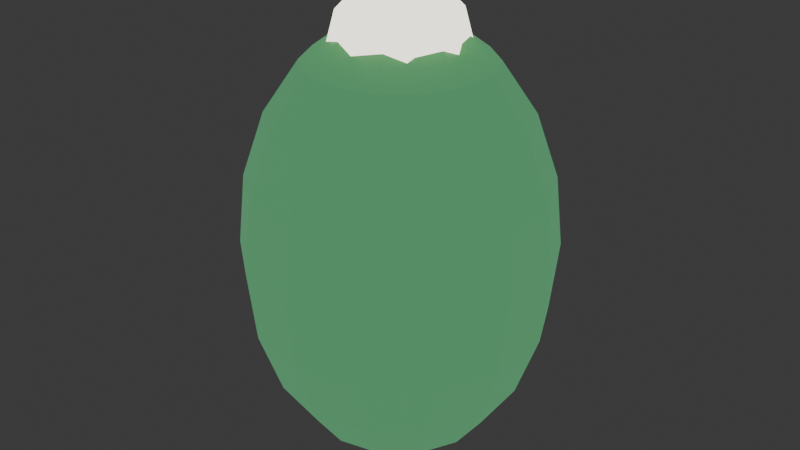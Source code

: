 # Source: semilla_explosiva.blend  (saved by Blender 4.5.92; exported with 4.5.12 LTS)
import bpy
from mathutils import Matrix  # noqa: F401  (used for matrix-valued properties, if any)

bpy.ops.wm.read_factory_settings(use_empty=True)
scene = bpy.context.scene
scene.name = 'Scene'

# ---- collections
col_collection = bpy.data.collections.new('Collection'); scene.collection.children.link(col_collection)

# ---- materials (node trees are filled in below, after node groups)
mat_mat_brote_verde = bpy.data.materials.new('Mat_Brote_Verde')
mat_mat_corazon_asili = bpy.data.materials.new('Mat_Corazon_Asili')

# ---- material node trees
mat_mat_brote_verde.use_nodes = True; mat_mat_brote_verde.node_tree.nodes.clear()
_N = mat_mat_brote_verde.node_tree.nodes; _L = mat_mat_brote_verde.node_tree.links
n0 = _N.new('ShaderNodeBsdfPrincipled'); n0.name = 'Principled BSDF'; n0.location = (-200, 100)
n0.inputs[0].default_value = (0.159, 0.624, 0.07819, 1.0)
n0.inputs[2].default_value = 0.4
n0.inputs[27].default_value = (0.2384, 0.8632, 0.4125, 1.0)
n0.inputs[28].default_value = 0.3
n1 = _N.new('ShaderNodeOutputMaterial'); n1.name = 'Material Output'; n1.location = (200, 100)
_L.new(n0.outputs[0], n1.inputs[0])
n1.is_active_output = True
mat_mat_corazon_asili.use_nodes = True; mat_mat_corazon_asili.node_tree.nodes.clear()
_N = mat_mat_corazon_asili.node_tree.nodes; _L = mat_mat_corazon_asili.node_tree.links
n0 = _N.new('ShaderNodeBsdfPrincipled'); n0.name = 'Principled BSDF'; n0.location = (-200, 100)
n0.inputs[0].default_value = (0.7379, 0.2789, 0.016, 1.0)
n0.inputs[2].default_value = 0.2
n0.inputs[27].default_value = (1.0, 0.9387, 0.807, 1.0)
n0.inputs[28].default_value = 2.2
n1 = _N.new('ShaderNodeOutputMaterial'); n1.name = 'Material Output'; n1.location = (200, 100)
_L.new(n0.outputs[0], n1.inputs[0])
n1.is_active_output = True

# ---- world
world_world = bpy.data.worlds.new('World'); scene.world = world_world
world_world.use_nodes = True; world_world.node_tree.nodes.clear()
_N = world_world.node_tree.nodes; _L = world_world.node_tree.links
n0 = _N.new('ShaderNodeOutputWorld'); n0.name = 'World Output'; n0.location = (200, 100)
n1 = _N.new('ShaderNodeBackground'); n1.name = 'Background'; n1.location = (-200, 100)
n1.inputs[0].default_value = (0.05088, 0.05088, 0.05088, 1.0)
_L.new(n1.outputs[0], n0.inputs[0])
n0.is_active_output = True
world_world.color = (0.05088, 0.05088, 0.05088)
world_world.sun_shadow_jitter_overblur = 0.0

# ---- meshes
me_sphere = bpy.data.meshes.new('Sphere')
me_sphere.from_pydata([(0.0, 0.06798, 0.2092), (0.0, 0.178, 0.1293), (0.0, 0.2092, 0.06798), (0.0, 0.22, 0.0), (0.0, 0.2092, -0.06798), (0.0, 0.1293, -0.178), (0.0, 0.06798, -0.2092), (0.0, 0.0, 0.22), (0.0295, 0.06125, 0.2092), (0.05611, 0.1165, 0.178), (0.07722, 0.1604, 0.1293), (0.09078, 0.1885, 0.06798), (0.09545, 0.1982, 0.0), (0.09078, 0.1885, -0.06798), (0.07722, 0.1604, -0.1293), (0.05611, 0.1165, -0.178), (0.0295, 0.06125, -0.2092), (0.05315, 0.04239, 0.2092), (0.1011, 0.08063, 0.178), (0.1392, 0.111, 0.1293), (0.1636, 0.1305, 0.06798), (0.172, 0.1372, 0.0), (0.1636, 0.1305, -0.06798), (0.1392, 0.111, -0.1293), (0.1011, 0.08063, -0.178), (0.05315, 0.04239, -0.2092), (0.06628, 0.01513, 0.2092), (0.1261, 0.02877, 0.178), (0.1735, 0.03961, 0.1293), (0.204, 0.04656, 0.06798), (0.2145, 0.04895, 0.0), (0.204, 0.04656, -0.06798), (0.1735, 0.03961, -0.1293), (0.1261, 0.02877, -0.178), (0.06628, 0.01513, -0.2092), (0.06628, -0.01513, 0.2092), (0.1261, -0.02877, 0.178), (0.1735, -0.03961, 0.1293), (0.204, -0.04656, 0.06798), (0.2145, -0.04895, 0.0), (0.204, -0.04656, -0.06798), (0.1735, -0.03961, -0.1293), (0.1261, -0.02877, -0.178), (0.06628, -0.01513, -0.2092), (0.05315, -0.04239, 0.2092), (0.1011, -0.08063, 0.178), (0.1392, -0.111, 0.1293), (0.1636, -0.1305, 0.06798), (0.172, -0.1372, 0.0), (0.1636, -0.1305, -0.06798), (0.1392, -0.111, -0.1293), (0.1011, -0.08063, -0.178), (0.05315, -0.04239, -0.2092), (0.0295, -0.06125, 0.2092), (0.05611, -0.1165, 0.178), (0.07722, -0.1604, 0.1293), (0.09078, -0.1885, 0.06798), (0.09545, -0.1982, 0.0), (0.09078, -0.1885, -0.06798), (0.07722, -0.1604, -0.1293), (0.05611, -0.1165, -0.178), (0.0295, -0.06125, -0.2092), (-1.676e-08, -0.06798, 0.2092), (-2.235e-08, -0.1293, 0.178), (-2.235e-08, -0.178, 0.1293), (-4.47e-08, -0.2092, 0.06798), (-3.725e-08, -0.22, 0.0), (-4.47e-08, -0.2092, -0.06798), (-2.235e-08, -0.178, -0.1293), (-2.235e-08, -0.1293, -0.178), (-1.676e-08, -0.06798, -0.2092), (-0.0295, -0.06125, 0.2092), (-0.05611, -0.1165, 0.178), (-0.07722, -0.1604, 0.1293), (-0.09078, -0.1885, 0.06798), (-0.09545, -0.1982, 0.0), (-0.09078, -0.1885, -0.06798), (-0.07722, -0.1604, -0.1293), (-0.05611, -0.1165, -0.178), (-0.0295, -0.06125, -0.2092), (-0.05315, -0.04239, 0.2092), (-0.1011, -0.08063, 0.178), (-0.1392, -0.111, 0.1293), (-0.1636, -0.1305, 0.06798), (-0.172, -0.1372, 0.0), (-0.1636, -0.1305, -0.06798), (-0.1392, -0.111, -0.1293), (-0.1011, -0.08063, -0.178), (-0.05315, -0.04239, -0.2092), (0.0, 0.0, -0.22), (-0.06628, -0.01513, 0.2092), (-0.1261, -0.02877, 0.178), (-0.1735, -0.03961, 0.1293), (-0.204, -0.04656, 0.06798), (-0.2145, -0.04895, 0.0), (-0.204, -0.04656, -0.06798), (-0.1735, -0.03961, -0.1293), (-0.1261, -0.02877, -0.178), (-0.06628, -0.01513, -0.2092), (-0.06628, 0.01513, 0.2092), (-0.1261, 0.02877, 0.178), (-0.1735, 0.03961, 0.1293), (-0.204, 0.04656, 0.06798), (-0.2145, 0.04895, 0.0), (-0.204, 0.04656, -0.06798), (-0.1735, 0.03961, -0.1293), (-0.1261, 0.02877, -0.178), (-0.06628, 0.01513, -0.2092), (-0.05315, 0.04239, 0.2092), (-0.1011, 0.08063, 0.178), (-0.1392, 0.111, 0.1293), (-0.1636, 0.1305, 0.06798), (-0.172, 0.1372, 0.0), (-0.1636, 0.1305, -0.06798), (-0.1392, 0.111, -0.1293), (-0.1011, 0.08063, -0.178), (-0.05315, 0.04239, -0.2092), (-0.0295, 0.06125, 0.2092), (-0.05611, 0.1165, 0.178), (-0.07722, 0.1604, 0.1293), (-0.09078, 0.1885, 0.06798), (-0.09545, 0.1982, 0.0), (-0.09078, 0.1885, -0.06798), (-0.07722, 0.1604, -0.1293), (-0.05611, 0.1165, -0.178), (-0.0295, 0.06125, -0.2092), (4.47e-08, 0.1293, 0.178), (6.706e-08, 0.178, -0.1293)], [], [(4, 3, 12, 13), (1, 126, 9, 10), (89, 6, 16), (127, 4, 13, 14), (2, 1, 10, 11), (0, 7, 8), (5, 127, 14, 15), (3, 2, 11, 12), (126, 0, 8, 9), (6, 5, 15, 16), (13, 12, 21, 22), (10, 9, 18, 19), (89, 16, 25), (14, 13, 22, 23), (11, 10, 19, 20), (8, 7, 17), (15, 14, 23, 24), (12, 11, 20, 21), (9, 8, 17, 18), (16, 15, 24, 25), (18, 17, 26, 27), (25, 24, 33, 34), (22, 21, 30, 31), (19, 18, 27, 28), (89, 25, 34), (23, 22, 31, 32), (20, 19, 28, 29), (17, 7, 26), (24, 23, 32, 33), (21, 20, 29, 30), (30, 29, 38, 39), (27, 26, 35, 36), (34, 33, 42, 43), (31, 30, 39, 40), (28, 27, 36, 37), (89, 34, 43), (32, 31, 40, 41), (29, 28, 37, 38), (26, 7, 35), (33, 32, 41, 42), (35, 7, 44), (42, 41, 50, 51), (39, 38, 47, 48), (36, 35, 44, 45), (43, 42, 51, 52), (40, 39, 48, 49), (37, 36, 45, 46), (89, 43, 52), (41, 40, 49, 50), (38, 37, 46, 47), (50, 49, 58, 59), (47, 46, 55, 56), (44, 7, 53), (51, 50, 59, 60), (48, 47, 56, 57), (45, 44, 53, 54), (52, 51, 60, 61), (49, 48, 57, 58), (46, 45, 54, 55), (89, 52, 61), (55, 54, 63, 64), (89, 61, 70), (59, 58, 67, 68), (56, 55, 64, 65), (53, 7, 62), (60, 59, 68, 69), (57, 56, 65, 66), (54, 53, 62, 63), (61, 60, 69, 70), (58, 57, 66, 67), (67, 66, 75, 76), (64, 63, 72, 73), (89, 70, 79), (68, 67, 76, 77), (65, 64, 73, 74), (62, 7, 71), (69, 68, 77, 78), (66, 65, 74, 75), (63, 62, 71, 72), (70, 69, 78, 79), (72, 71, 80, 81), (79, 78, 87, 88), (76, 75, 84, 85), (73, 72, 81, 82), (89, 79, 88), (77, 76, 85, 86), (74, 73, 82, 83), (71, 7, 80), (78, 77, 86, 87), (75, 74, 83, 84), (87, 86, 96, 97), (84, 83, 93, 94), (81, 80, 90, 91), (88, 87, 97, 98), (85, 84, 94, 95), (82, 81, 91, 92), (89, 88, 98), (86, 85, 95, 96), (83, 82, 92, 93), (80, 7, 90), (93, 92, 101, 102), (90, 7, 99), (97, 96, 105, 106), (94, 93, 102, 103), (91, 90, 99, 100), (98, 97, 106, 107), (95, 94, 103, 104), (92, 91, 100, 101), (89, 98, 107), (96, 95, 104, 105), (105, 104, 113, 114), (102, 101, 110, 111), (99, 7, 108), (106, 105, 114, 115), (103, 102, 111, 112), (100, 99, 108, 109), (107, 106, 115, 116), (104, 103, 112, 113), (101, 100, 109, 110), (89, 107, 116), (110, 109, 118, 119), (89, 116, 125), (114, 113, 122, 123), (111, 110, 119, 120), (108, 7, 117), (115, 114, 123, 124), (112, 111, 120, 121), (109, 108, 117, 118), (116, 115, 124, 125), (113, 112, 121, 122), (125, 124, 5, 6), (122, 121, 3, 4), (119, 118, 126, 1), (89, 125, 6), (123, 122, 4, 127), (120, 119, 1, 2), (117, 7, 0), (124, 123, 127, 5), (121, 120, 2, 3), (118, 117, 0, 126)])
_uv = me_sphere.uv_layers.new(name='UVMap')
_uv.uv.foreach_set('vector', [0.7143, 0.4, 0.7143, 0.5, 0.6429, 0.5, 0.6429, 0.4, 0.7143, 0.7, 0.7143, 0.8, 0.6429, 0.8, 0.6429, 0.7, 0.6786, 5.96e-08, 0.7143, 0.1, 0.6429, 0.1, 0.7143, 0.3, 0.7143, 0.4, 0.6429, 0.4, 0.6429, 0.3, 0.7143, 0.6, 0.7143, 0.7, 0.6429, 0.7, 0.6429, 0.6, 0.7143, 0.9, 0.6786, 1.0, 0.6429, 0.9, 0.7143, 0.2, 0.7143, 0.3, 0.6429, 0.3, 0.6429, 0.2, 0.7143, 0.5, 0.7143, 0.6, 0.6429, 0.6, 0.6429, 0.5, 0.7143, 0.8, 0.7143, 0.9, 0.6429, 0.9, 0.6429, 0.8, 0.7143, 0.1, 0.7143, 0.2, 0.6429, 0.2, 0.6429, 0.1, 0.6429, 0.4, 0.6429, 0.5, 0.5714, 0.5, 0.5714, 0.4, 0.6429, 0.7, 0.6429, 0.8, 0.5714, 0.8, 0.5714, 0.7, 0.6071, 5.96e-08, 0.6429, 0.1, 0.5714, 0.1, 0.6429, 0.3, 0.6429, 0.4, 0.5714, 0.4, 0.5714, 0.3, 0.6429, 0.6, 0.6429, 0.7, 0.5714, 0.7, 0.5714, 0.6, 0.6429, 0.9, 0.6071, 1.0, 0.5714, 0.9, 0.6429, 0.2, 0.6429, 0.3, 0.5714, 0.3, 0.5714, 0.2, 0.6429, 0.5, 0.6429, 0.6, 0.5714, 0.6, 0.5714, 0.5, 0.6429, 0.8, 0.6429, 0.9, 0.5714, 0.9, 0.5714, 0.8, 0.6429, 0.1, 0.6429, 0.2, 0.5714, 0.2, 0.5714, 0.1, 0.5714, 0.8, 0.5714, 0.9, 0.5, 0.9, 0.5, 0.8, 0.5714, 0.1, 0.5714, 0.2, 0.5, 0.2, 0.5, 0.1, 0.5714, 0.4, 0.5714, 0.5, 0.5, 0.5, 0.5, 0.4, 0.5714, 0.7, 0.5714, 0.8, 0.5, 0.8, 0.5, 0.7, 0.5357, 5.96e-08, 0.5714, 0.1, 0.5, 0.1, 0.5714, 0.3, 0.5714, 0.4, 0.5, 0.4, 0.5, 0.3, 0.5714, 0.6, 0.5714, 0.7, 0.5, 0.7, 0.5, 0.6, 0.5714, 0.9, 0.5357, 1.0, 0.5, 0.9, 0.5714, 0.2, 0.5714, 0.3, 0.5, 0.3, 0.5, 0.2, 0.5714, 0.5, 0.5714, 0.6, 0.5, 0.6, 0.5, 0.5, 0.5, 0.5, 0.5, 0.6, 0.4286, 0.6, 0.4286, 0.5, 0.5, 0.8, 0.5, 0.9, 0.4286, 0.9, 0.4286, 0.8, 0.5, 0.1, 0.5, 0.2, 0.4286, 0.2, 0.4286, 0.1, 0.5, 0.4, 0.5, 0.5, 0.4286, 0.5, 0.4286, 0.4, 0.5, 0.7, 0.5, 0.8, 0.4286, 0.8, 0.4286, 0.7, 0.4643, 5.96e-08, 0.5, 0.1, 0.4286, 0.1, 0.5, 0.3, 0.5, 0.4, 0.4286, 0.4, 0.4286, 0.3, 0.5, 0.6, 0.5, 0.7, 0.4286, 0.7, 0.4286, 0.6, 0.5, 0.9, 0.4643, 1.0, 0.4286, 0.9, 0.5, 0.2, 0.5, 0.3, 0.4286, 0.3, 0.4286, 0.2, 0.4286, 0.9, 0.3929, 1.0, 0.3571, 0.9, 0.4286, 0.2, 0.4286, 0.3, 0.3571, 0.3, 0.3571, 0.2, 0.4286, 0.5, 0.4286, 0.6, 0.3571, 0.6, 0.3571, 0.5, 0.4286, 0.8, 0.4286, 0.9, 0.3571, 0.9, 0.3571, 0.8, 0.4286, 0.1, 0.4286, 0.2, 0.3571, 0.2, 0.3571, 0.1, 0.4286, 0.4, 0.4286, 0.5, 0.3571, 0.5, 0.3571, 0.4, 0.4286, 0.7, 0.4286, 0.8, 0.3571, 0.8, 0.3571, 0.7, 0.3929, 5.96e-08, 0.4286, 0.1, 0.3571, 0.1, 0.4286, 0.3, 0.4286, 0.4, 0.3571, 0.4, 0.3571, 0.3, 0.4286, 0.6, 0.4286, 0.7, 0.3571, 0.7, 0.3571, 0.6, 0.3571, 0.3, 0.3571, 0.4, 0.2857, 0.4, 0.2857, 0.3, 0.3571, 0.6, 0.3571, 0.7, 0.2857, 0.7, 0.2857, 0.6, 0.3571, 0.9, 0.3214, 1.0, 0.2857, 0.9, 0.3571, 0.2, 0.3571, 0.3, 0.2857, 0.3, 0.2857, 0.2, 0.3571, 0.5, 0.3571, 0.6, 0.2857, 0.6, 0.2857, 0.5, 0.3571, 0.8, 0.3571, 0.9, 0.2857, 0.9, 0.2857, 0.8, 0.3571, 0.1, 0.3571, 0.2, 0.2857, 0.2, 0.2857, 0.1, 0.3571, 0.4, 0.3571, 0.5, 0.2857, 0.5, 0.2857, 0.4, 0.3571, 0.7, 0.3571, 0.8, 0.2857, 0.8, 0.2857, 0.7, 0.3214, 5.96e-08, 0.3571, 0.1, 0.2857, 0.1, 0.2857, 0.7, 0.2857, 0.8, 0.2143, 0.8, 0.2143, 0.7, 0.25, 5.96e-08, 0.2857, 0.1, 0.2143, 0.1, 0.2857, 0.3, 0.2857, 0.4, 0.2143, 0.4, 0.2143, 0.3, 0.2857, 0.6, 0.2857, 0.7, 0.2143, 0.7, 0.2143, 0.6, 0.2857, 0.9, 0.25, 1.0, 0.2143, 0.9, 0.2857, 0.2, 0.2857, 0.3, 0.2143, 0.3, 0.2143, 0.2, 0.2857, 0.5, 0.2857, 0.6, 0.2143, 0.6, 0.2143, 0.5, 0.2857, 0.8, 0.2857, 0.9, 0.2143, 0.9, 0.2143, 0.8, 0.2857, 0.1, 0.2857, 0.2, 0.2143, 0.2, 0.2143, 0.1, 0.2857, 0.4, 0.2857, 0.5, 0.2143, 0.5, 0.2143, 0.4, 0.2143, 0.4, 0.2143, 0.5, 0.1429, 0.5, 0.1429, 0.4, 0.2143, 0.7, 0.2143, 0.8, 0.1429, 0.8, 0.1429, 0.7, 0.1786, 5.96e-08, 0.2143, 0.1, 0.1429, 0.1, 0.2143, 0.3, 0.2143, 0.4, 0.1429, 0.4, 0.1429, 0.3, 0.2143, 0.6, 0.2143, 0.7, 0.1429, 0.7, 0.1429, 0.6, 0.2143, 0.9, 0.1786, 1.0, 0.1429, 0.9, 0.2143, 0.2, 0.2143, 0.3, 0.1429, 0.3, 0.1429, 0.2, 0.2143, 0.5, 0.2143, 0.6, 0.1429, 0.6, 0.1429, 0.5, 0.2143, 0.8, 0.2143, 0.9, 0.1429, 0.9, 0.1429, 0.8, 0.2143, 0.1, 0.2143, 0.2, 0.1429, 0.2, 0.1429, 0.1, 0.1429, 0.8, 0.1429, 0.9, 0.07143, 0.9, 0.07143, 0.8, 0.1429, 0.1, 0.1429, 0.2, 0.07143, 0.2, 0.07143, 0.1, 0.1429, 0.4, 0.1429, 0.5, 0.07143, 0.5, 0.07143, 0.4, 0.1429, 0.7, 0.1429, 0.8, 0.07143, 0.8, 0.07143, 0.7, 0.1071, 5.96e-08, 0.1429, 0.1, 0.07143, 0.1, 0.1429, 0.3, 0.1429, 0.4, 0.07143, 0.4, 0.07143, 0.3, 0.1429, 0.6, 0.1429, 0.7, 0.07143, 0.7, 0.07143, 0.6, 0.1429, 0.9, 0.1071, 1.0, 0.07143, 0.9, 0.1429, 0.2, 0.1429, 0.3, 0.07143, 0.3, 0.07143, 0.2, 0.1429, 0.5, 0.1429, 0.6, 0.07143, 0.6, 0.07143, 0.5, 0.07143, 0.2, 0.07143, 0.3, 0.0, 0.3, 0.0, 0.2, 0.07143, 0.5, 0.07143, 0.6, 0.0, 0.6, 0.0, 0.5, 0.07143, 0.8, 0.07143, 0.9, 0.0, 0.9, 0.0, 0.8, 0.07143, 0.1, 0.07143, 0.2, 0.0, 0.2, 0.0, 0.1, 0.07143, 0.4, 0.07143, 0.5, 0.0, 0.5, 0.0, 0.4, 0.07143, 0.7, 0.07143, 0.8, 0.0, 0.8, 0.0, 0.7, 0.03571, 5.96e-08, 0.07143, 0.1, 0.0, 0.1, 0.07143, 0.3, 0.07143, 0.4, 0.0, 0.4, 0.0, 0.3, 0.07143, 0.6, 0.07143, 0.7, 0.0, 0.7, 0.0, 0.6, 0.07143, 0.9, 0.03571, 1.0, 0.0, 0.9, 1.0, 0.6, 1.0, 0.7, 0.9286, 0.7, 0.9286, 0.6, 1.0, 0.9, 0.9643, 1.0, 0.9286, 0.9, 1.0, 0.2, 1.0, 0.3, 0.9286, 0.3, 0.9286, 0.2, 1.0, 0.5, 1.0, 0.6, 0.9286, 0.6, 0.9286, 0.5, 1.0, 0.8, 1.0, 0.9, 0.9286, 0.9, 0.9286, 0.8, 1.0, 0.1, 1.0, 0.2, 0.9286, 0.2, 0.9286, 0.1, 1.0, 0.4, 1.0, 0.5, 0.9286, 0.5, 0.9286, 0.4, 1.0, 0.7, 1.0, 0.8, 0.9286, 0.8, 0.9286, 0.7, 0.9643, 5.96e-08, 1.0, 0.1, 0.9286, 0.1, 1.0, 0.3, 1.0, 0.4, 0.9286, 0.4, 0.9286, 0.3, 0.9286, 0.3, 0.9286, 0.4, 0.8571, 0.4, 0.8571, 0.3, 0.9286, 0.6, 0.9286, 0.7, 0.8571, 0.7, 0.8571, 0.6, 0.9286, 0.9, 0.8929, 1.0, 0.8571, 0.9, 0.9286, 0.2, 0.9286, 0.3, 0.8571, 0.3, 0.8571, 0.2, 0.9286, 0.5, 0.9286, 0.6, 0.8571, 0.6, 0.8571, 0.5, 0.9286, 0.8, 0.9286, 0.9, 0.8571, 0.9, 0.8571, 0.8, 0.9286, 0.1, 0.9286, 0.2, 0.8571, 0.2, 0.8571, 0.1, 0.9286, 0.4, 0.9286, 0.5, 0.8571, 0.5, 0.8571, 0.4, 0.9286, 0.7, 0.9286, 0.8, 0.8571, 0.8, 0.8571, 0.7, 0.8929, 5.96e-08, 0.9286, 0.1, 0.8571, 0.1, 0.8571, 0.7, 0.8571, 0.8, 0.7857, 0.8, 0.7857, 0.7, 0.8214, 5.96e-08, 0.8571, 0.1, 0.7857, 0.1, 0.8571, 0.3, 0.8571, 0.4, 0.7857, 0.4, 0.7857, 0.3, 0.8571, 0.6, 0.8571, 0.7, 0.7857, 0.7, 0.7857, 0.6, 0.8571, 0.9, 0.8214, 1.0, 0.7857, 0.9, 0.8571, 0.2, 0.8571, 0.3, 0.7857, 0.3, 0.7857, 0.2, 0.8571, 0.5, 0.8571, 0.6, 0.7857, 0.6, 0.7857, 0.5, 0.8571, 0.8, 0.8571, 0.9, 0.7857, 0.9, 0.7857, 0.8, 0.8571, 0.1, 0.8571, 0.2, 0.7857, 0.2, 0.7857, 0.1, 0.8571, 0.4, 0.8571, 0.5, 0.7857, 0.5, 0.7857, 0.4, 0.7857, 0.1, 0.7857, 0.2, 0.7143, 0.2, 0.7143, 0.1, 0.7857, 0.4, 0.7857, 0.5, 0.7143, 0.5, 0.7143, 0.4, 0.7857, 0.7, 0.7857, 0.8, 0.7143, 0.8, 0.7143, 0.7, 0.75, 5.96e-08, 0.7857, 0.1, 0.7143, 0.1, 0.7857, 0.3, 0.7857, 0.4, 0.7143, 0.4, 0.7143, 0.3, 0.7857, 0.6, 0.7857, 0.7, 0.7143, 0.7, 0.7143, 0.6, 0.7857, 0.9, 0.75, 1.0, 0.7143, 0.9, 0.7857, 0.2, 0.7857, 0.3, 0.7143, 0.3, 0.7143, 0.2, 0.7857, 0.5, 0.7857, 0.6, 0.7143, 0.6, 0.7143, 0.5, 0.7857, 0.8, 0.7857, 0.9, 0.7143, 0.9, 0.7143, 0.8])
me_sphere.materials.append(mat_mat_brote_verde)
me_sphere.update()
me_sphere_001 = bpy.data.meshes.new('Sphere.001')
me_sphere_001.from_pydata([(0.02828, 0.02828, 0.06928), (0.04899, 0.04899, 0.04), (0.05657, 0.05657, 0.0), (0.04899, 0.04899, -0.04), (0.02828, 0.02828, -0.06928), (0.04, 0.0, 0.06928), (0.06928, 0.0, 0.04), (0.08, 0.0, 0.0), (0.06928, 0.0, -0.04), (0.04, 0.0, -0.06928), (0.02828, -0.02828, 0.06928), (0.04899, -0.04899, 0.04), (0.05657, -0.05657, 0.0), (0.04899, -0.04899, -0.04), (0.02828, -0.02828, -0.06928), (0.0, -0.04, 0.06928), (0.0, -0.06928, 0.04), (0.0, -0.08, 0.0), (0.0, -0.06928, -0.04), (0.0, -0.04, -0.06928), (0.0, 0.0, 0.08), (-0.02828, -0.02828, 0.06928), (-0.04899, -0.04899, 0.04), (-0.05657, -0.05657, 0.0), (-0.04899, -0.04899, -0.04), (-0.02828, -0.02828, -0.06928), (0.0, 0.0, -0.08), (-0.04, 0.0, 0.06928), (-0.06928, 0.0, 0.04), (-0.08, 0.0, 0.0), (-0.06928, 0.0, -0.04), (-0.04, 0.0, -0.06928), (-0.02828, 0.02828, 0.06928), (-0.04899, 0.04899, 0.04), (-0.05657, 0.05657, 0.0), (-0.04899, 0.04899, -0.04), (-0.02828, 0.02828, -0.06928), (0.0, 0.04, 0.06928), (0.0, 0.06928, 0.04), (0.0, 0.08, 0.0), (0.0, 0.06928, -0.04), (0.0, 0.04, -0.06928)], [], [(41, 40, 3, 4), (39, 38, 1, 2), (37, 20, 0), (26, 41, 4), (40, 39, 2, 3), (38, 37, 0, 1), (0, 20, 5), (26, 4, 9), (3, 2, 7, 8), (1, 0, 5, 6), (4, 3, 8, 9), (2, 1, 6, 7), (26, 9, 14), (8, 7, 12, 13), (6, 5, 10, 11), (9, 8, 13, 14), (7, 6, 11, 12), (5, 20, 10), (26, 14, 19), (13, 12, 17, 18), (11, 10, 15, 16), (14, 13, 18, 19), (12, 11, 16, 17), (10, 20, 15), (26, 19, 25), (18, 17, 23, 24), (16, 15, 21, 22), (19, 18, 24, 25), (17, 16, 22, 23), (15, 20, 21), (24, 23, 29, 30), (22, 21, 27, 28), (25, 24, 30, 31), (23, 22, 28, 29), (21, 20, 27), (26, 25, 31), (28, 27, 32, 33), (31, 30, 35, 36), (29, 28, 33, 34), (27, 20, 32), (26, 31, 36), (30, 29, 34, 35), (36, 35, 40, 41), (34, 33, 38, 39), (32, 20, 37), (26, 36, 41), (35, 34, 39, 40), (33, 32, 37, 38)])
_uv = me_sphere_001.uv_layers.new(name='UVMap')
_uv.uv.foreach_set('vector', [0.75, 0.1667, 0.75, 0.3333, 0.625, 0.3333, 0.625, 0.1667, 0.75, 0.5, 0.75, 0.6667, 0.625, 0.6667, 0.625, 0.5, 0.75, 0.8333, 0.6875, 1.0, 0.625, 0.8333, 0.6875, 5.96e-08, 0.75, 0.1667, 0.625, 0.1667, 0.75, 0.3333, 0.75, 0.5, 0.625, 0.5, 0.625, 0.3333, 0.75, 0.6667, 0.75, 0.8333, 0.625, 0.8333, 0.625, 0.6667, 0.625, 0.8333, 0.5625, 1.0, 0.5, 0.8333, 0.5625, 5.96e-08, 0.625, 0.1667, 0.5, 0.1667, 0.625, 0.3333, 0.625, 0.5, 0.5, 0.5, 0.5, 0.3333, 0.625, 0.6667, 0.625, 0.8333, 0.5, 0.8333, 0.5, 0.6667, 0.625, 0.1667, 0.625, 0.3333, 0.5, 0.3333, 0.5, 0.1667, 0.625, 0.5, 0.625, 0.6667, 0.5, 0.6667, 0.5, 0.5, 0.4375, 5.96e-08, 0.5, 0.1667, 0.375, 0.1667, 0.5, 0.3333, 0.5, 0.5, 0.375, 0.5, 0.375, 0.3333, 0.5, 0.6667, 0.5, 0.8333, 0.375, 0.8333, 0.375, 0.6667, 0.5, 0.1667, 0.5, 0.3333, 0.375, 0.3333, 0.375, 0.1667, 0.5, 0.5, 0.5, 0.6667, 0.375, 0.6667, 0.375, 0.5, 0.5, 0.8333, 0.4375, 1.0, 0.375, 0.8333, 0.3125, 5.96e-08, 0.375, 0.1667, 0.25, 0.1667, 0.375, 0.3333, 0.375, 0.5, 0.25, 0.5, 0.25, 0.3333, 0.375, 0.6667, 0.375, 0.8333, 0.25, 0.8333, 0.25, 0.6667, 0.375, 0.1667, 0.375, 0.3333, 0.25, 0.3333, 0.25, 0.1667, 0.375, 0.5, 0.375, 0.6667, 0.25, 0.6667, 0.25, 0.5, 0.375, 0.8333, 0.3125, 1.0, 0.25, 0.8333, 0.1875, 5.96e-08, 0.25, 0.1667, 0.125, 0.1667, 0.25, 0.3333, 0.25, 0.5, 0.125, 0.5, 0.125, 0.3333, 0.25, 0.6667, 0.25, 0.8333, 0.125, 0.8333, 0.125, 0.6667, 0.25, 0.1667, 0.25, 0.3333, 0.125, 0.3333, 0.125, 0.1667, 0.25, 0.5, 0.25, 0.6667, 0.125, 0.6667, 0.125, 0.5, 0.25, 0.8333, 0.1875, 1.0, 0.125, 0.8333, 0.125, 0.3333, 0.125, 0.5, 0.0, 0.5, 0.0, 0.3333, 0.125, 0.6667, 0.125, 0.8333, 0.0, 0.8333, 0.0, 0.6667, 0.125, 0.1667, 0.125, 0.3333, 0.0, 0.3333, 0.0, 0.1667, 0.125, 0.5, 0.125, 0.6667, 0.0, 0.6667, 0.0, 0.5, 0.125, 0.8333, 0.0625, 1.0, 0.0, 0.8333, 0.0625, 5.96e-08, 0.125, 0.1667, 0.0, 0.1667, 1.0, 0.6667, 1.0, 0.8333, 0.875, 0.8333, 0.875, 0.6667, 1.0, 0.1667, 1.0, 0.3333, 0.875, 0.3333, 0.875, 0.1667, 1.0, 0.5, 1.0, 0.6667, 0.875, 0.6667, 0.875, 0.5, 1.0, 0.8333, 0.9375, 1.0, 0.875, 0.8333, 0.9375, 5.96e-08, 1.0, 0.1667, 0.875, 0.1667, 1.0, 0.3333, 1.0, 0.5, 0.875, 0.5, 0.875, 0.3333, 0.875, 0.1667, 0.875, 0.3333, 0.75, 0.3333, 0.75, 0.1667, 0.875, 0.5, 0.875, 0.6667, 0.75, 0.6667, 0.75, 0.5, 0.875, 0.8333, 0.8125, 1.0, 0.75, 0.8333, 0.8125, 5.96e-08, 0.875, 0.1667, 0.75, 0.1667, 0.875, 0.3333, 0.875, 0.5, 0.75, 0.5, 0.75, 0.3333, 0.875, 0.6667, 0.875, 0.8333, 0.75, 0.8333, 0.75, 0.6667])
me_sphere_001.materials.append(mat_mat_corazon_asili)
me_sphere_001.update()

# ---- objects
ob_sphere = bpy.data.objects.new('Sphere', me_sphere)
ob_sphere_001 = bpy.data.objects.new('Sphere.001', me_sphere_001)

# ---- transforms, parenting, visibility, modifiers, constraints
ob_sphere.location = (0.0, 0.0, 0.22)
ob_sphere.scale = (0.85, 0.85, 1.25)
ob_sphere_001.location = (0.0, 0.0, 0.46)

# ---- collection membership
col_collection.objects.link(ob_sphere)
col_collection.objects.link(ob_sphere_001)

# ---- scene / render settings (as saved in the file)
scene.frame_start = 1; scene.frame_end = 250; scene.frame_set(1)
scene.render.engine = 'BLENDER_EEVEE_NEXT'
bpy.context.view_layer.update()

# ---- added for rendering (the .blend has no active camera): camera
cam_auto = bpy.data.cameras.new('AutoCamera')
cam_auto.lens = 50.0
cam_auto.sensor_width = 36.0
cam_auto.clip_end = 1000.0
ob_auto_camera = bpy.data.objects.new('AutoCamera', cam_auto)
scene.collection.objects.link(ob_auto_camera)
ob_auto_camera.location = (0.732537, -0.879044, 0.828529)
ob_auto_camera.rotation_euler = (1.09748, -7.21219e-08, 0.694738)
scene.camera = ob_auto_camera
bpy.context.view_layer.update()
